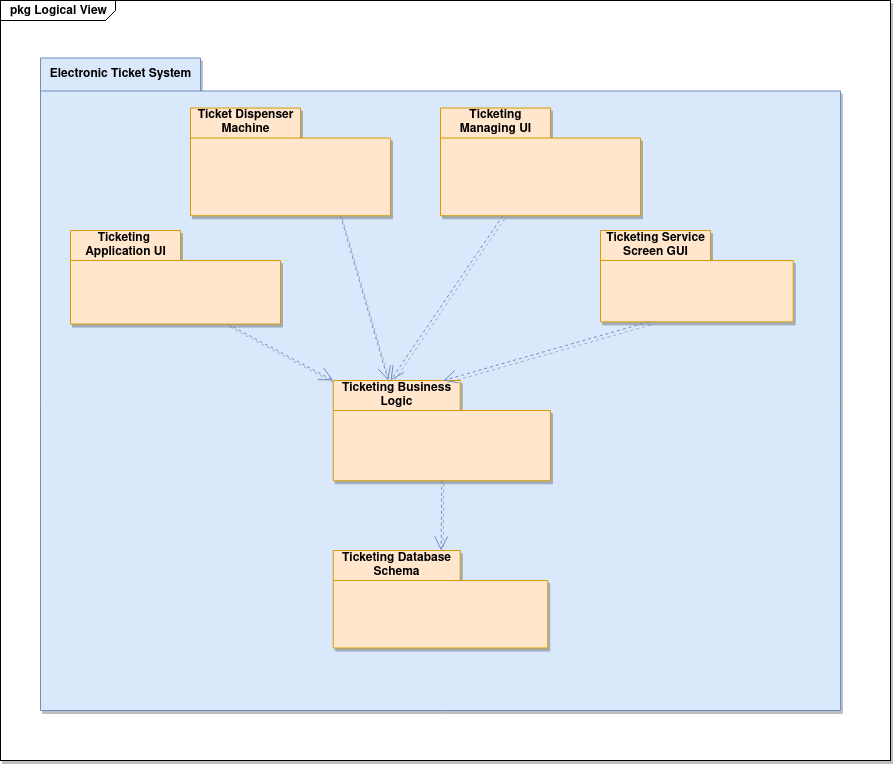

The diagram above was exported from draw.io. Its source (the exported page's mxGraphModel, read from the mxfile embedded in the PNG):
<mxGraphModel dx="2272" dy="733" grid="1" gridSize="10" guides="1" tooltips="1" connect="1" arrows="1" fold="1" page="1" pageScale="1" pageWidth="850" pageHeight="1100" background="none" math="0" shadow="0">
  <root>
    <mxCell id="0" />
    <mxCell id="1" parent="0" />
    <mxCell id="C9_JykAGJg6_oPzA1lrq-6" value="&lt;p style=&quot;margin: 0px ; margin-top: 4px ; margin-left: 10px ; text-align: left&quot;&gt;&lt;b&gt;pkg Logical View&lt;/b&gt;&lt;/p&gt;&lt;p style=&quot;margin: 0px ; margin-top: 4px ; margin-left: 10px ; text-align: left&quot;&gt;&lt;b&gt;&lt;br&gt;&lt;/b&gt;&lt;/p&gt;" style="html=1;shape=mxgraph.sysml.package;xSize=90;align=left;spacingLeft=10;overflow=fill;strokeWidth=1;recursiveResize=0;fillColor=#FFFFFF;shadow=1;sketch=0;labelX=115;" parent="1" vertex="1">
      <mxGeometry x="-600" y="190" width="890" height="760" as="geometry" />
    </mxCell>
    <mxCell id="C9_JykAGJg6_oPzA1lrq-26" value="&lt;div&gt;&lt;b&gt;Electronic Ticket System&lt;br&gt;&lt;/b&gt;&lt;/div&gt;" style="shape=folder;fontStyle=1;tabWidth=160;tabHeight=33;tabPosition=left;html=1;boundedLbl=1;labelInHeader=1;container=1;collapsible=0;shadow=1;sketch=0;fillColor=#dae8fc;strokeColor=#6c8ebf;" parent="C9_JykAGJg6_oPzA1lrq-6" vertex="1">
      <mxGeometry x="40" y="57.5" width="800" height="652.5" as="geometry" />
    </mxCell>
    <mxCell id="C9_JykAGJg6_oPzA1lrq-27" value="" style="html=1;strokeColor=none;resizeWidth=1;resizeHeight=1;fillColor=none;part=1;connectable=0;allowArrows=0;deletable=0;shadow=1;sketch=0;" parent="C9_JykAGJg6_oPzA1lrq-26" vertex="1">
      <mxGeometry width="800" height="456.75" relative="1" as="geometry">
        <mxPoint y="30" as="offset" />
      </mxGeometry>
    </mxCell>
    <mxCell id="C9_JykAGJg6_oPzA1lrq-16" value="&lt;div&gt;Ticketing&amp;nbsp; &lt;br&gt;&lt;/div&gt;&lt;div&gt;Application UI&lt;br&gt;&lt;/div&gt;" style="shape=folder;fontStyle=1;tabWidth=110;tabHeight=30;tabPosition=left;html=1;boundedLbl=1;labelInHeader=1;container=1;collapsible=0;fillColor=#ffe6cc;shadow=1;strokeColor=#d79b00;sketch=0;" parent="C9_JykAGJg6_oPzA1lrq-26" vertex="1">
      <mxGeometry x="30" y="172.5" width="210" height="93.61" as="geometry" />
    </mxCell>
    <mxCell id="C9_JykAGJg6_oPzA1lrq-17" value="" style="html=1;strokeColor=none;resizeWidth=1;resizeHeight=1;fillColor=none;part=1;connectable=0;allowArrows=0;deletable=0;shadow=1;sketch=0;" parent="C9_JykAGJg6_oPzA1lrq-16" vertex="1">
      <mxGeometry width="210" height="65.527" relative="1" as="geometry">
        <mxPoint y="30" as="offset" />
      </mxGeometry>
    </mxCell>
    <mxCell id="C9_JykAGJg6_oPzA1lrq-19" value="&lt;div&gt;Ticketing Service&lt;/div&gt;&lt;div&gt;Screen GUI&lt;br&gt;&lt;/div&gt;" style="shape=folder;fontStyle=1;tabWidth=110;tabHeight=30;tabPosition=left;html=1;boundedLbl=1;labelInHeader=1;container=1;collapsible=0;fillColor=#ffe6cc;shadow=1;strokeColor=#d79b00;sketch=0;" parent="C9_JykAGJg6_oPzA1lrq-26" vertex="1">
      <mxGeometry x="560" y="172.5" width="192.72" height="91.39" as="geometry" />
    </mxCell>
    <mxCell id="C9_JykAGJg6_oPzA1lrq-20" value="" style="html=1;strokeColor=none;resizeWidth=1;resizeHeight=1;fillColor=none;part=1;connectable=0;allowArrows=0;deletable=0;shadow=1;sketch=0;" parent="C9_JykAGJg6_oPzA1lrq-19" vertex="1">
      <mxGeometry width="192.72" height="63.973000000000006" relative="1" as="geometry">
        <mxPoint y="30" as="offset" />
      </mxGeometry>
    </mxCell>
    <mxCell id="C9_JykAGJg6_oPzA1lrq-14" value="&lt;div&gt;Ticketing Business&lt;/div&gt;&lt;div&gt;Logic&lt;br&gt;&lt;/div&gt;" style="shape=folder;fontStyle=1;tabWidth=127;tabHeight=30;tabPosition=left;html=1;boundedLbl=1;labelInHeader=1;container=1;collapsible=0;fillColor=#ffe6cc;shadow=1;strokeColor=#d79b00;sketch=0;" parent="C9_JykAGJg6_oPzA1lrq-26" vertex="1">
      <mxGeometry x="292.73" y="322.5" width="217.27" height="100.27" as="geometry" />
    </mxCell>
    <mxCell id="C9_JykAGJg6_oPzA1lrq-15" value="" style="html=1;strokeColor=none;resizeWidth=1;resizeHeight=1;fillColor=none;part=1;connectable=0;allowArrows=0;deletable=0;shadow=1;sketch=0;" parent="C9_JykAGJg6_oPzA1lrq-14" vertex="1">
      <mxGeometry width="217.26999999999995" height="70.18900000000001" relative="1" as="geometry">
        <mxPoint y="30" as="offset" />
      </mxGeometry>
    </mxCell>
    <mxCell id="C9_JykAGJg6_oPzA1lrq-24" value="" style="strokeColor=inherit;fillColor=inherit;gradientColor=inherit;edgeStyle=none;endArrow=open;dashed=1;verticalAlign=top;labelBackgroundColor=none;endSize=12;html=1;rounded=0;entryX=0;entryY=0;entryDx=0;entryDy=0;entryPerimeter=0;shadow=1;exitX=0.75;exitY=1;exitDx=0;exitDy=0;exitPerimeter=0;sketch=0;" parent="C9_JykAGJg6_oPzA1lrq-26" source="C9_JykAGJg6_oPzA1lrq-16" target="C9_JykAGJg6_oPzA1lrq-14" edge="1">
      <mxGeometry relative="1" as="geometry">
        <mxPoint x="884.8484848484849" y="821.6655158730159" as="sourcePoint" />
        <mxPoint x="1238.6060606060603" y="824.3249999999999" as="targetPoint" />
      </mxGeometry>
    </mxCell>
    <mxCell id="C9_JykAGJg6_oPzA1lrq-25" value="" style="strokeColor=inherit;fillColor=inherit;gradientColor=inherit;edgeStyle=none;endArrow=open;dashed=1;verticalAlign=top;labelBackgroundColor=none;endSize=12;html=1;rounded=0;entryX=0;entryY=0;entryDx=110;entryDy=0;entryPerimeter=0;shadow=1;exitX=0.25;exitY=1;exitDx=0;exitDy=0;exitPerimeter=0;sketch=0;" parent="C9_JykAGJg6_oPzA1lrq-26" source="C9_JykAGJg6_oPzA1lrq-19" target="C9_JykAGJg6_oPzA1lrq-14" edge="1">
      <mxGeometry relative="1" as="geometry">
        <mxPoint x="1150" y="819.0071825396827" as="sourcePoint" />
        <mxPoint x="1503.7575757575753" y="821.6666666666667" as="targetPoint" />
      </mxGeometry>
    </mxCell>
    <mxCell id="C9_JykAGJg6_oPzA1lrq-12" value="&lt;div&gt;Ticketing Database &lt;br&gt;&lt;/div&gt;&lt;div&gt;Schema&lt;/div&gt;" style="shape=folder;fontStyle=1;tabWidth=127;tabHeight=30;tabPosition=left;html=1;boundedLbl=1;labelInHeader=1;container=1;collapsible=0;fillColor=#ffe6cc;shadow=1;strokeColor=#d79b00;sketch=0;" parent="C9_JykAGJg6_oPzA1lrq-26" vertex="1">
      <mxGeometry x="292.73" y="492.5" width="214.55" height="97.5" as="geometry" />
    </mxCell>
    <mxCell id="C9_JykAGJg6_oPzA1lrq-13" value="" style="html=1;strokeColor=none;resizeWidth=1;resizeHeight=1;fillColor=none;part=1;connectable=0;allowArrows=0;deletable=0;shadow=1;sketch=0;" parent="C9_JykAGJg6_oPzA1lrq-12" vertex="1">
      <mxGeometry width="220.68000000000004" height="68.25000000000001" relative="1" as="geometry">
        <mxPoint y="30" as="offset" />
      </mxGeometry>
    </mxCell>
    <mxCell id="C9_JykAGJg6_oPzA1lrq-28" value="" style="strokeColor=inherit;fillColor=inherit;gradientColor=inherit;edgeStyle=none;endArrow=open;dashed=1;verticalAlign=top;labelBackgroundColor=none;endSize=12;html=1;rounded=0;shadow=1;exitX=0.5;exitY=1;exitDx=0;exitDy=0;exitPerimeter=0;sketch=0;" parent="C9_JykAGJg6_oPzA1lrq-26" source="C9_JykAGJg6_oPzA1lrq-14" target="C9_JykAGJg6_oPzA1lrq-12" edge="1">
      <mxGeometry relative="1" as="geometry">
        <mxPoint x="354.54545454545456" y="330.27517521367514" as="sourcePoint" />
        <mxPoint x="345.45454545454544" y="456.75" as="targetPoint" />
      </mxGeometry>
    </mxCell>
    <mxCell id="C9_JykAGJg6_oPzA1lrq-9" value="&lt;div&gt;Ticket Dispenser &lt;br&gt;&lt;/div&gt;&lt;div&gt;Machine&lt;br&gt;&lt;/div&gt;" style="shape=folder;fontStyle=1;tabWidth=110;tabHeight=30;tabPosition=left;html=1;boundedLbl=1;labelInHeader=1;container=1;collapsible=0;fillColor=#ffe6cc;shadow=1;strokeColor=#d79b00;sketch=0;" parent="C9_JykAGJg6_oPzA1lrq-26" vertex="1">
      <mxGeometry x="150" y="50" width="200" height="107.78" as="geometry" />
    </mxCell>
    <mxCell id="C9_JykAGJg6_oPzA1lrq-10" value="" style="html=1;strokeColor=none;resizeWidth=1;resizeHeight=1;fillColor=none;part=1;connectable=0;allowArrows=0;deletable=0;shadow=1;sketch=0;" parent="C9_JykAGJg6_oPzA1lrq-9" vertex="1">
      <mxGeometry width="200" height="75.446" relative="1" as="geometry">
        <mxPoint y="30" as="offset" />
      </mxGeometry>
    </mxCell>
    <mxCell id="C9_JykAGJg6_oPzA1lrq-31" value="" style="strokeColor=inherit;fillColor=inherit;gradientColor=inherit;edgeStyle=none;endArrow=open;dashed=1;verticalAlign=top;labelBackgroundColor=none;endSize=12;html=1;rounded=0;entryX=0;entryY=0;entryDx=55;entryDy=0;entryPerimeter=0;shadow=1;exitX=0.75;exitY=1;exitDx=0;exitDy=0;exitPerimeter=0;sketch=0;" parent="C9_JykAGJg6_oPzA1lrq-26" source="C9_JykAGJg6_oPzA1lrq-9" target="C9_JykAGJg6_oPzA1lrq-14" edge="1">
      <mxGeometry relative="1" as="geometry">
        <mxPoint x="397.72999999999956" y="149.9999999999999" as="sourcePoint" />
        <mxPoint x="160" y="191.11" as="targetPoint" />
      </mxGeometry>
    </mxCell>
    <mxCell id="C9_JykAGJg6_oPzA1lrq-32" value="&lt;div&gt;Ticketing&lt;/div&gt;&lt;div&gt;Managing UI&lt;/div&gt;" style="shape=folder;fontStyle=1;tabWidth=110;tabHeight=30;tabPosition=left;html=1;boundedLbl=1;labelInHeader=1;container=1;collapsible=0;fillColor=#ffe6cc;shadow=1;strokeColor=#d79b00;sketch=0;" parent="C9_JykAGJg6_oPzA1lrq-26" vertex="1">
      <mxGeometry x="400" y="50" width="200" height="107.78" as="geometry" />
    </mxCell>
    <mxCell id="C9_JykAGJg6_oPzA1lrq-33" value="" style="html=1;strokeColor=none;resizeWidth=1;resizeHeight=1;fillColor=none;part=1;connectable=0;allowArrows=0;deletable=0;shadow=1;sketch=0;" parent="C9_JykAGJg6_oPzA1lrq-32" vertex="1">
      <mxGeometry width="200" height="75.446" relative="1" as="geometry">
        <mxPoint y="30" as="offset" />
      </mxGeometry>
    </mxCell>
    <mxCell id="C9_JykAGJg6_oPzA1lrq-34" value="" style="strokeColor=inherit;fillColor=inherit;gradientColor=inherit;edgeStyle=none;endArrow=open;dashed=1;verticalAlign=top;labelBackgroundColor=none;endSize=12;html=1;rounded=0;shadow=1;exitX=0.75;exitY=1;exitDx=0;exitDy=0;exitPerimeter=0;sketch=0;" parent="C9_JykAGJg6_oPzA1lrq-26" edge="1">
      <mxGeometry relative="1" as="geometry">
        <mxPoint x="462.27" y="157.77999999999997" as="sourcePoint" />
        <mxPoint x="350" y="322.5" as="targetPoint" />
      </mxGeometry>
    </mxCell>
  </root>
</mxGraphModel>